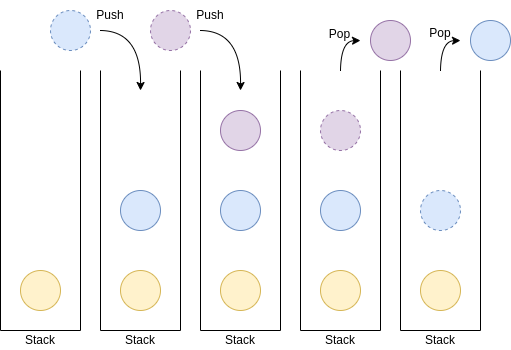

The diagram above was exported from draw.io. Its source (the exported page's mxGraphModel, read from the mxfile embedded in the PNG):
<mxGraphModel dx="989" dy="523" grid="1" gridSize="10" guides="1" tooltips="1" connect="1" arrows="1" fold="1" page="1" pageScale="1" pageWidth="827" pageHeight="1169" math="0" shadow="0">
  <root>
    <mxCell id="0" />
    <mxCell id="1" parent="0" />
    <mxCell id="LWapr7YXTUl5oKWVHCde-2" value="" style="endArrow=none;html=1;rounded=0;" edge="1" parent="1">
      <mxGeometry width="50" height="50" relative="1" as="geometry">
        <mxPoint x="180" y="80" as="sourcePoint" />
        <mxPoint x="100" y="80" as="targetPoint" />
        <Array as="points">
          <mxPoint x="180" y="340" />
          <mxPoint x="100" y="340" />
        </Array>
      </mxGeometry>
    </mxCell>
    <mxCell id="LWapr7YXTUl5oKWVHCde-4" value="Stack" style="text;html=1;strokeColor=none;fillColor=none;align=center;verticalAlign=middle;whiteSpace=wrap;rounded=0;" vertex="1" parent="1">
      <mxGeometry x="110" y="340" width="60" height="20" as="geometry" />
    </mxCell>
    <mxCell id="LWapr7YXTUl5oKWVHCde-5" value="" style="ellipse;whiteSpace=wrap;html=1;aspect=fixed;fillColor=#fff2cc;strokeColor=#d6b656;" vertex="1" parent="1">
      <mxGeometry x="120" y="280" width="40" height="40" as="geometry" />
    </mxCell>
    <mxCell id="LWapr7YXTUl5oKWVHCde-8" value="" style="endArrow=none;html=1;rounded=0;" edge="1" parent="1">
      <mxGeometry width="50" height="50" relative="1" as="geometry">
        <mxPoint x="280" y="80" as="sourcePoint" />
        <mxPoint x="200" y="80" as="targetPoint" />
        <Array as="points">
          <mxPoint x="280" y="340" />
          <mxPoint x="200" y="340" />
        </Array>
      </mxGeometry>
    </mxCell>
    <mxCell id="LWapr7YXTUl5oKWVHCde-9" value="Stack" style="text;html=1;strokeColor=none;fillColor=none;align=center;verticalAlign=middle;whiteSpace=wrap;rounded=0;" vertex="1" parent="1">
      <mxGeometry x="210" y="340" width="60" height="20" as="geometry" />
    </mxCell>
    <mxCell id="LWapr7YXTUl5oKWVHCde-10" value="" style="ellipse;whiteSpace=wrap;html=1;aspect=fixed;fillColor=#fff2cc;strokeColor=#d6b656;" vertex="1" parent="1">
      <mxGeometry x="220" y="280" width="40" height="40" as="geometry" />
    </mxCell>
    <mxCell id="LWapr7YXTUl5oKWVHCde-11" value="" style="ellipse;whiteSpace=wrap;html=1;aspect=fixed;fillColor=#dae8fc;strokeColor=#6c8ebf;" vertex="1" parent="1">
      <mxGeometry x="220" y="200" width="40" height="40" as="geometry" />
    </mxCell>
    <mxCell id="LWapr7YXTUl5oKWVHCde-12" value="" style="endArrow=none;html=1;rounded=0;" edge="1" parent="1">
      <mxGeometry width="50" height="50" relative="1" as="geometry">
        <mxPoint x="380" y="80" as="sourcePoint" />
        <mxPoint x="300" y="80" as="targetPoint" />
        <Array as="points">
          <mxPoint x="380" y="340" />
          <mxPoint x="300" y="340" />
        </Array>
      </mxGeometry>
    </mxCell>
    <mxCell id="LWapr7YXTUl5oKWVHCde-13" value="Stack" style="text;html=1;strokeColor=none;fillColor=none;align=center;verticalAlign=middle;whiteSpace=wrap;rounded=0;" vertex="1" parent="1">
      <mxGeometry x="310" y="340" width="60" height="20" as="geometry" />
    </mxCell>
    <mxCell id="LWapr7YXTUl5oKWVHCde-14" value="" style="ellipse;whiteSpace=wrap;html=1;aspect=fixed;fillColor=#fff2cc;strokeColor=#d6b656;" vertex="1" parent="1">
      <mxGeometry x="320" y="280" width="40" height="40" as="geometry" />
    </mxCell>
    <mxCell id="LWapr7YXTUl5oKWVHCde-15" value="" style="ellipse;whiteSpace=wrap;html=1;aspect=fixed;fillColor=#dae8fc;strokeColor=#6c8ebf;" vertex="1" parent="1">
      <mxGeometry x="320" y="200" width="40" height="40" as="geometry" />
    </mxCell>
    <mxCell id="LWapr7YXTUl5oKWVHCde-16" value="" style="ellipse;whiteSpace=wrap;html=1;aspect=fixed;fillColor=#e1d5e7;strokeColor=#9673a6;" vertex="1" parent="1">
      <mxGeometry x="320" y="120" width="40" height="40" as="geometry" />
    </mxCell>
    <mxCell id="LWapr7YXTUl5oKWVHCde-17" value="" style="endArrow=none;html=1;rounded=0;" edge="1" parent="1">
      <mxGeometry width="50" height="50" relative="1" as="geometry">
        <mxPoint x="480" y="80" as="sourcePoint" />
        <mxPoint x="400" y="80" as="targetPoint" />
        <Array as="points">
          <mxPoint x="480" y="340" />
          <mxPoint x="400" y="340" />
        </Array>
      </mxGeometry>
    </mxCell>
    <mxCell id="LWapr7YXTUl5oKWVHCde-18" value="Stack" style="text;html=1;strokeColor=none;fillColor=none;align=center;verticalAlign=middle;whiteSpace=wrap;rounded=0;" vertex="1" parent="1">
      <mxGeometry x="410" y="340" width="60" height="20" as="geometry" />
    </mxCell>
    <mxCell id="LWapr7YXTUl5oKWVHCde-19" value="" style="ellipse;whiteSpace=wrap;html=1;aspect=fixed;fillColor=#fff2cc;strokeColor=#d6b656;" vertex="1" parent="1">
      <mxGeometry x="420" y="280" width="40" height="40" as="geometry" />
    </mxCell>
    <mxCell id="LWapr7YXTUl5oKWVHCde-20" value="" style="ellipse;whiteSpace=wrap;html=1;aspect=fixed;fillColor=#dae8fc;strokeColor=#6c8ebf;" vertex="1" parent="1">
      <mxGeometry x="420" y="200" width="40" height="40" as="geometry" />
    </mxCell>
    <mxCell id="LWapr7YXTUl5oKWVHCde-22" value="" style="endArrow=classic;html=1;rounded=0;edgeStyle=orthogonalEdgeStyle;curved=1;" edge="1" parent="1">
      <mxGeometry width="50" height="50" relative="1" as="geometry">
        <mxPoint x="200" y="40" as="sourcePoint" />
        <mxPoint x="240" y="100" as="targetPoint" />
      </mxGeometry>
    </mxCell>
    <mxCell id="LWapr7YXTUl5oKWVHCde-23" value="Push" style="text;html=1;strokeColor=none;fillColor=none;align=center;verticalAlign=middle;whiteSpace=wrap;rounded=0;" vertex="1" parent="1">
      <mxGeometry x="180" y="10" width="60" height="30" as="geometry" />
    </mxCell>
    <mxCell id="LWapr7YXTUl5oKWVHCde-24" value="" style="endArrow=classic;html=1;rounded=0;edgeStyle=orthogonalEdgeStyle;curved=1;" edge="1" parent="1">
      <mxGeometry width="50" height="50" relative="1" as="geometry">
        <mxPoint x="300" y="40" as="sourcePoint" />
        <mxPoint x="340" y="100" as="targetPoint" />
      </mxGeometry>
    </mxCell>
    <mxCell id="LWapr7YXTUl5oKWVHCde-25" value="Push" style="text;html=1;strokeColor=none;fillColor=none;align=center;verticalAlign=middle;whiteSpace=wrap;rounded=0;" vertex="1" parent="1">
      <mxGeometry x="280" y="10" width="60" height="30" as="geometry" />
    </mxCell>
    <mxCell id="LWapr7YXTUl5oKWVHCde-27" value="Pop" style="text;html=1;strokeColor=none;fillColor=none;align=center;verticalAlign=middle;whiteSpace=wrap;rounded=0;" vertex="1" parent="1">
      <mxGeometry x="427.5" y="40" width="25" height="7.5" as="geometry" />
    </mxCell>
    <mxCell id="LWapr7YXTUl5oKWVHCde-28" value="" style="endArrow=none;html=1;rounded=0;edgeStyle=orthogonalEdgeStyle;curved=1;endFill=0;startArrow=classic;startFill=1;" edge="1" parent="1">
      <mxGeometry width="50" height="50" relative="1" as="geometry">
        <mxPoint x="460" y="50" as="sourcePoint" />
        <mxPoint x="440" y="80" as="targetPoint" />
      </mxGeometry>
    </mxCell>
    <mxCell id="LWapr7YXTUl5oKWVHCde-29" value="" style="ellipse;whiteSpace=wrap;html=1;aspect=fixed;fillColor=#e1d5e7;strokeColor=#9673a6;" vertex="1" parent="1">
      <mxGeometry x="470" y="30" width="40" height="40" as="geometry" />
    </mxCell>
    <mxCell id="LWapr7YXTUl5oKWVHCde-30" value="" style="ellipse;whiteSpace=wrap;html=1;aspect=fixed;fillColor=#dae8fc;strokeColor=#6c8ebf;dashed=1;" vertex="1" parent="1">
      <mxGeometry x="150" y="20" width="40" height="40" as="geometry" />
    </mxCell>
    <mxCell id="LWapr7YXTUl5oKWVHCde-31" value="" style="ellipse;whiteSpace=wrap;html=1;aspect=fixed;fillColor=#e1d5e7;strokeColor=#9673a6;dashed=1;" vertex="1" parent="1">
      <mxGeometry x="250" y="20" width="40" height="40" as="geometry" />
    </mxCell>
    <mxCell id="LWapr7YXTUl5oKWVHCde-32" value="" style="ellipse;whiteSpace=wrap;html=1;aspect=fixed;fillColor=#e1d5e7;strokeColor=#9673a6;dashed=1;" vertex="1" parent="1">
      <mxGeometry x="420" y="120" width="40" height="40" as="geometry" />
    </mxCell>
    <mxCell id="LWapr7YXTUl5oKWVHCde-33" value="" style="endArrow=none;html=1;rounded=0;" edge="1" parent="1">
      <mxGeometry width="50" height="50" relative="1" as="geometry">
        <mxPoint x="580" y="80" as="sourcePoint" />
        <mxPoint x="500" y="80" as="targetPoint" />
        <Array as="points">
          <mxPoint x="580" y="340" />
          <mxPoint x="500" y="340" />
        </Array>
      </mxGeometry>
    </mxCell>
    <mxCell id="LWapr7YXTUl5oKWVHCde-34" value="Stack" style="text;html=1;strokeColor=none;fillColor=none;align=center;verticalAlign=middle;whiteSpace=wrap;rounded=0;" vertex="1" parent="1">
      <mxGeometry x="510" y="340" width="60" height="20" as="geometry" />
    </mxCell>
    <mxCell id="LWapr7YXTUl5oKWVHCde-35" value="" style="ellipse;whiteSpace=wrap;html=1;aspect=fixed;fillColor=#fff2cc;strokeColor=#d6b656;" vertex="1" parent="1">
      <mxGeometry x="520" y="280" width="40" height="40" as="geometry" />
    </mxCell>
    <mxCell id="LWapr7YXTUl5oKWVHCde-36" value="" style="ellipse;whiteSpace=wrap;html=1;aspect=fixed;fillColor=#dae8fc;strokeColor=#6c8ebf;dashed=1;" vertex="1" parent="1">
      <mxGeometry x="520" y="200" width="40" height="40" as="geometry" />
    </mxCell>
    <mxCell id="LWapr7YXTUl5oKWVHCde-37" value="Pop" style="text;html=1;strokeColor=none;fillColor=none;align=center;verticalAlign=middle;whiteSpace=wrap;rounded=0;" vertex="1" parent="1">
      <mxGeometry x="530" y="37.5" width="20" height="10" as="geometry" />
    </mxCell>
    <mxCell id="LWapr7YXTUl5oKWVHCde-39" value="" style="ellipse;whiteSpace=wrap;html=1;aspect=fixed;fillColor=#dae8fc;strokeColor=#6c8ebf;" vertex="1" parent="1">
      <mxGeometry x="570" y="30" width="40" height="40" as="geometry" />
    </mxCell>
    <mxCell id="LWapr7YXTUl5oKWVHCde-41" value="" style="endArrow=none;html=1;rounded=0;edgeStyle=orthogonalEdgeStyle;curved=1;endFill=0;startArrow=classic;startFill=1;" edge="1" parent="1">
      <mxGeometry width="50" height="50" relative="1" as="geometry">
        <mxPoint x="560" y="50" as="sourcePoint" />
        <mxPoint x="540" y="80" as="targetPoint" />
      </mxGeometry>
    </mxCell>
  </root>
</mxGraphModel>